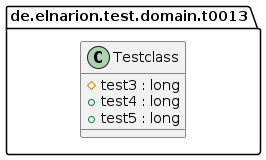

The diagram above was rendered by PlantUML. Its source (embedded in the PNG):
@startuml
class de.elnarion.test.domain.t0013.Testclass {
	{field} #test3 : long
	{field} +test4 : long
	{field} +test5 : long
}
@enduml